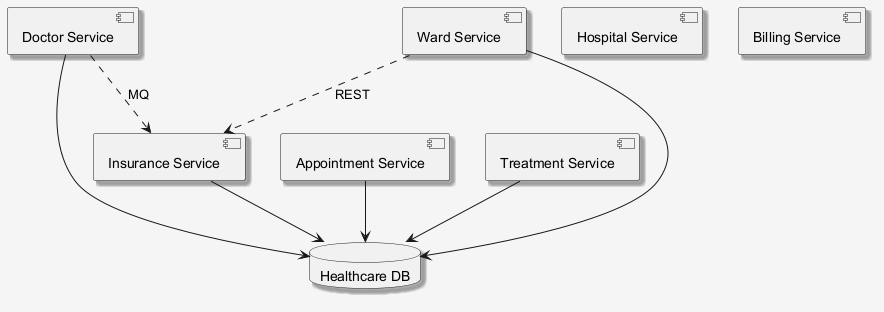

The diagram above was rendered by PlantUML. Its source (embedded in the PNG):
@startuml
skinparam shadowing false
skinparam backgroundColor #F5F5F5
skinparam shadowing true
component "Doctor Service" as C_DoctorService
component "Insurance Service" as C_InsuranceService
component "Appointment Service" as C_AppointmentService
component "Treatment Service" as C_TreatmentService
component "Ward Service" as C_WardService
component "Hospital Service" as C_HospitalService
component "Billing Service" as C_BillingService
database "Healthcare DB" as DB_healthcare
C_DoctorService --> DB_healthcare
C_InsuranceService --> DB_healthcare
C_AppointmentService --> DB_healthcare
C_TreatmentService --> DB_healthcare
C_WardService --> DB_healthcare
C_WardService ..> C_InsuranceService : REST
C_DoctorService ..> C_InsuranceService : MQ
@enduml